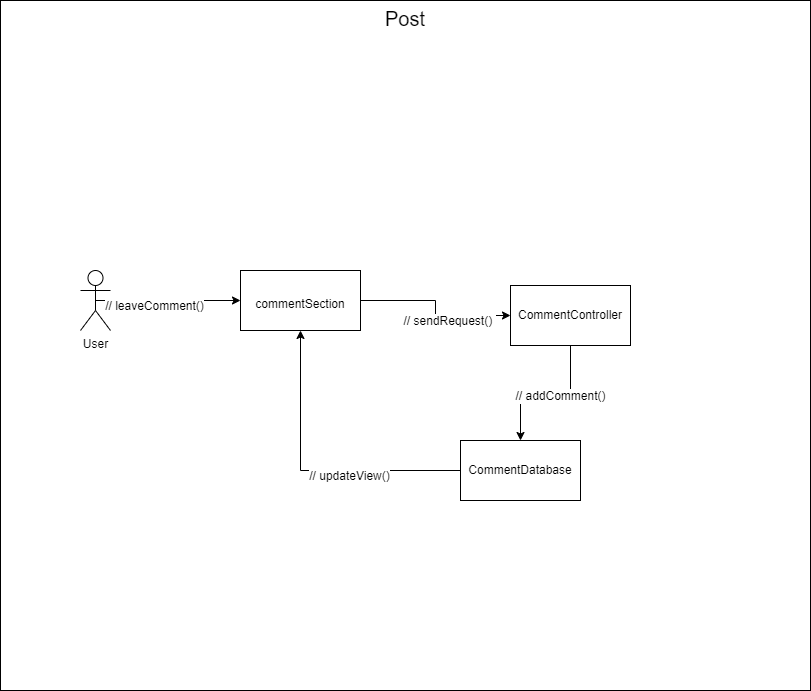

The diagram above was exported from draw.io. Its source (the exported page's mxGraphModel, read from the mxfile embedded in the PNG):
<mxGraphModel dx="2272" dy="794" grid="1" gridSize="10" guides="1" tooltips="1" connect="1" arrows="1" fold="1" page="1" pageScale="1" pageWidth="850" pageHeight="1100" math="0" shadow="0">
  <root>
    <mxCell id="0" />
    <mxCell id="1" parent="0" />
    <mxCell id="pXwJtYjq3Q-kUDTcPlps-45" value="&lt;font style=&quot;font-size: 20px;&quot;&gt;Post&lt;/font&gt;" style="rounded=0;whiteSpace=wrap;html=1;fontSize=12;verticalAlign=top;" vertex="1" parent="1">
      <mxGeometry x="-300" y="280" width="810" height="690" as="geometry" />
    </mxCell>
    <mxCell id="pXwJtYjq3Q-kUDTcPlps-49" style="edgeStyle=orthogonalEdgeStyle;rounded=0;orthogonalLoop=1;jettySize=auto;html=1;exitX=0.5;exitY=0.5;exitDx=0;exitDy=0;exitPerimeter=0;entryX=0;entryY=0.5;entryDx=0;entryDy=0;fontSize=12;" edge="1" parent="1" source="pXwJtYjq3Q-kUDTcPlps-46" target="pXwJtYjq3Q-kUDTcPlps-48">
      <mxGeometry relative="1" as="geometry" />
    </mxCell>
    <mxCell id="pXwJtYjq3Q-kUDTcPlps-50" value="// leaveComment()" style="edgeLabel;html=1;align=center;verticalAlign=middle;resizable=0;points=[];fontSize=12;" vertex="1" connectable="0" parent="pXwJtYjq3Q-kUDTcPlps-49">
      <mxGeometry x="-0.2" y="-5" relative="1" as="geometry">
        <mxPoint as="offset" />
      </mxGeometry>
    </mxCell>
    <mxCell id="pXwJtYjq3Q-kUDTcPlps-46" value="User" style="shape=umlActor;verticalLabelPosition=bottom;verticalAlign=top;html=1;outlineConnect=0;fontSize=12;" vertex="1" parent="1">
      <mxGeometry x="-220" y="550" width="30" height="60" as="geometry" />
    </mxCell>
    <mxCell id="pXwJtYjq3Q-kUDTcPlps-52" style="edgeStyle=orthogonalEdgeStyle;rounded=0;orthogonalLoop=1;jettySize=auto;html=1;exitX=1;exitY=0.5;exitDx=0;exitDy=0;fontSize=12;" edge="1" parent="1" source="pXwJtYjq3Q-kUDTcPlps-48" target="pXwJtYjq3Q-kUDTcPlps-51">
      <mxGeometry relative="1" as="geometry" />
    </mxCell>
    <mxCell id="pXwJtYjq3Q-kUDTcPlps-54" value="// sendRequest()&amp;nbsp;" style="edgeLabel;html=1;align=center;verticalAlign=middle;resizable=0;points=[];fontSize=12;" vertex="1" connectable="0" parent="pXwJtYjq3Q-kUDTcPlps-52">
      <mxGeometry x="0.25" y="-5" relative="1" as="geometry">
        <mxPoint as="offset" />
      </mxGeometry>
    </mxCell>
    <mxCell id="pXwJtYjq3Q-kUDTcPlps-48" value="&lt;font style=&quot;font-size: 12px;&quot;&gt;commentSection&lt;/font&gt;" style="rounded=0;whiteSpace=wrap;html=1;fontSize=20;" vertex="1" parent="1">
      <mxGeometry x="-60" y="550" width="120" height="60" as="geometry" />
    </mxCell>
    <mxCell id="pXwJtYjq3Q-kUDTcPlps-56" style="edgeStyle=orthogonalEdgeStyle;rounded=0;orthogonalLoop=1;jettySize=auto;html=1;exitX=0.5;exitY=1;exitDx=0;exitDy=0;fontSize=12;" edge="1" parent="1" source="pXwJtYjq3Q-kUDTcPlps-51" target="pXwJtYjq3Q-kUDTcPlps-55">
      <mxGeometry relative="1" as="geometry" />
    </mxCell>
    <mxCell id="pXwJtYjq3Q-kUDTcPlps-57" value="// addComment()" style="edgeLabel;html=1;align=center;verticalAlign=middle;resizable=0;points=[];fontSize=12;" vertex="1" connectable="0" parent="pXwJtYjq3Q-kUDTcPlps-56">
      <mxGeometry x="-0.1931" y="3" relative="1" as="geometry">
        <mxPoint x="1" as="offset" />
      </mxGeometry>
    </mxCell>
    <mxCell id="pXwJtYjq3Q-kUDTcPlps-51" value="CommentController" style="rounded=0;whiteSpace=wrap;html=1;fontSize=12;" vertex="1" parent="1">
      <mxGeometry x="210" y="565" width="120" height="60" as="geometry" />
    </mxCell>
    <mxCell id="pXwJtYjq3Q-kUDTcPlps-58" style="edgeStyle=orthogonalEdgeStyle;rounded=0;orthogonalLoop=1;jettySize=auto;html=1;exitX=0;exitY=0.5;exitDx=0;exitDy=0;entryX=0.5;entryY=1;entryDx=0;entryDy=0;fontSize=12;" edge="1" parent="1" source="pXwJtYjq3Q-kUDTcPlps-55" target="pXwJtYjq3Q-kUDTcPlps-48">
      <mxGeometry relative="1" as="geometry" />
    </mxCell>
    <mxCell id="pXwJtYjq3Q-kUDTcPlps-59" value="// updateView()" style="edgeLabel;html=1;align=center;verticalAlign=middle;resizable=0;points=[];fontSize=12;" vertex="1" connectable="0" parent="pXwJtYjq3Q-kUDTcPlps-58">
      <mxGeometry x="-0.2533" y="5" relative="1" as="geometry">
        <mxPoint as="offset" />
      </mxGeometry>
    </mxCell>
    <mxCell id="pXwJtYjq3Q-kUDTcPlps-55" value="CommentDatabase" style="rounded=0;whiteSpace=wrap;html=1;fontSize=12;" vertex="1" parent="1">
      <mxGeometry x="160" y="720" width="120" height="60" as="geometry" />
    </mxCell>
  </root>
</mxGraphModel>